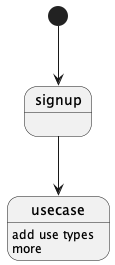

The diagram above was rendered by PlantUML. Its source (embedded in the PNG):
@startuml

[*] --> signup
signup --> usecase
usecase: add use types
usecase: more

@enduml